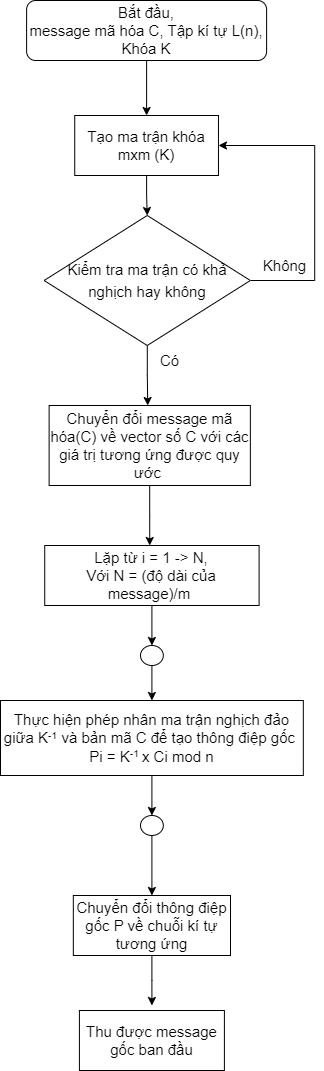

The diagram above was exported from draw.io. Its source (the exported page's mxGraphModel, read from the mxfile embedded in the PNG):
<mxGraphModel dx="1434" dy="1831" grid="1" gridSize="10" guides="1" tooltips="1" connect="1" arrows="1" fold="1" page="1" pageScale="1" pageWidth="850" pageHeight="1100" math="0" shadow="0">
  <root>
    <mxCell id="0" />
    <mxCell id="1" parent="0" />
    <mxCell id="ZaLKj2YOP7dOE8tbZS9l-3" style="edgeStyle=orthogonalEdgeStyle;rounded=0;orthogonalLoop=1;jettySize=auto;html=1;exitX=0.5;exitY=1;exitDx=0;exitDy=0;entryX=0.5;entryY=0;entryDx=0;entryDy=0;" edge="1" parent="1" source="ZaLKj2YOP7dOE8tbZS9l-4" target="ZaLKj2YOP7dOE8tbZS9l-6">
      <mxGeometry relative="1" as="geometry" />
    </mxCell>
    <mxCell id="ZaLKj2YOP7dOE8tbZS9l-4" value="&lt;font style=&quot;font-size: 15px;&quot;&gt;Bắt đầu,&lt;br&gt;message mã hóa C, Tập kí tự L(n), Khóa K&lt;br&gt;&lt;/font&gt;" style="rounded=1;whiteSpace=wrap;html=1;" vertex="1" parent="1">
      <mxGeometry x="206.11" y="-40" width="240" height="60" as="geometry" />
    </mxCell>
    <mxCell id="ZaLKj2YOP7dOE8tbZS9l-5" style="edgeStyle=orthogonalEdgeStyle;rounded=0;orthogonalLoop=1;jettySize=auto;html=1;exitX=0.5;exitY=1;exitDx=0;exitDy=0;entryX=0.5;entryY=0;entryDx=0;entryDy=0;fontSize=18;" edge="1" parent="1" source="ZaLKj2YOP7dOE8tbZS9l-6" target="ZaLKj2YOP7dOE8tbZS9l-9">
      <mxGeometry relative="1" as="geometry" />
    </mxCell>
    <mxCell id="ZaLKj2YOP7dOE8tbZS9l-6" value="&lt;font style=&quot;font-size: 15px;&quot;&gt;Tạo ma trận khóa mxm (K)&lt;/font&gt;" style="rounded=0;whiteSpace=wrap;html=1;" vertex="1" parent="1">
      <mxGeometry x="254.23000000000002" y="75" width="143.75" height="60" as="geometry" />
    </mxCell>
    <mxCell id="ZaLKj2YOP7dOE8tbZS9l-7" style="edgeStyle=orthogonalEdgeStyle;rounded=0;orthogonalLoop=1;jettySize=auto;html=1;fontSize=15;entryX=1;entryY=0.5;entryDx=0;entryDy=0;" edge="1" parent="1" source="ZaLKj2YOP7dOE8tbZS9l-9" target="ZaLKj2YOP7dOE8tbZS9l-6">
      <mxGeometry relative="1" as="geometry">
        <mxPoint x="484.23" y="105" as="targetPoint" />
        <Array as="points">
          <mxPoint x="494.23" y="240" />
          <mxPoint x="494.23" y="105" />
        </Array>
      </mxGeometry>
    </mxCell>
    <mxCell id="ZaLKj2YOP7dOE8tbZS9l-8" style="edgeStyle=orthogonalEdgeStyle;rounded=0;orthogonalLoop=1;jettySize=auto;html=1;fontSize=15;" edge="1" parent="1" source="ZaLKj2YOP7dOE8tbZS9l-9">
      <mxGeometry relative="1" as="geometry">
        <mxPoint x="327.23" y="365" as="targetPoint" />
      </mxGeometry>
    </mxCell>
    <mxCell id="ZaLKj2YOP7dOE8tbZS9l-9" value="&lt;font style=&quot;font-size: 15px;&quot;&gt;Kiểm tra ma trận có khả nghịch hay không&lt;/font&gt;" style="rhombus;whiteSpace=wrap;html=1;fontSize=18;" vertex="1" parent="1">
      <mxGeometry x="223.61" y="175" width="206.25" height="130" as="geometry" />
    </mxCell>
    <mxCell id="ZaLKj2YOP7dOE8tbZS9l-10" value="Có" style="text;html=1;align=center;verticalAlign=middle;resizable=0;points=[];autosize=1;strokeColor=none;fillColor=none;fontSize=15;" vertex="1" parent="1">
      <mxGeometry x="329.23" y="305" width="40" height="30" as="geometry" />
    </mxCell>
    <mxCell id="ZaLKj2YOP7dOE8tbZS9l-11" value="Không" style="text;html=1;align=center;verticalAlign=middle;resizable=0;points=[];autosize=1;strokeColor=none;fillColor=none;fontSize=15;" vertex="1" parent="1">
      <mxGeometry x="429.23" y="210" width="70" height="30" as="geometry" />
    </mxCell>
    <mxCell id="ZaLKj2YOP7dOE8tbZS9l-12" style="edgeStyle=orthogonalEdgeStyle;rounded=0;orthogonalLoop=1;jettySize=auto;html=1;fontSize=15;" edge="1" parent="1" source="ZaLKj2YOP7dOE8tbZS9l-13">
      <mxGeometry relative="1" as="geometry">
        <mxPoint x="329.2399999999998" y="505" as="targetPoint" />
      </mxGeometry>
    </mxCell>
    <mxCell id="ZaLKj2YOP7dOE8tbZS9l-13" value="Chuyển đổi message mã hóa(C) về vector số C với các giá trị tương ứng được quy ước&amp;nbsp;" style="whiteSpace=wrap;html=1;fontSize=15;" vertex="1" parent="1">
      <mxGeometry x="228.62" y="365" width="201.24" height="80" as="geometry" />
    </mxCell>
    <mxCell id="ZaLKj2YOP7dOE8tbZS9l-14" style="edgeStyle=orthogonalEdgeStyle;rounded=0;orthogonalLoop=1;jettySize=auto;html=1;fontSize=15;" edge="1" parent="1" source="ZaLKj2YOP7dOE8tbZS9l-15">
      <mxGeometry relative="1" as="geometry">
        <mxPoint x="331.41499999999996" y="605" as="targetPoint" />
      </mxGeometry>
    </mxCell>
    <mxCell id="ZaLKj2YOP7dOE8tbZS9l-15" value="Lặp từ i = 1 -&amp;gt; N,&lt;br&gt;Với N = (độ dài của message)/m&amp;nbsp;" style="rounded=0;whiteSpace=wrap;html=1;fontSize=15;" vertex="1" parent="1">
      <mxGeometry x="224.23000000000002" y="505" width="214.37" height="60" as="geometry" />
    </mxCell>
    <mxCell id="ZaLKj2YOP7dOE8tbZS9l-16" style="edgeStyle=orthogonalEdgeStyle;rounded=0;orthogonalLoop=1;jettySize=auto;html=1;exitX=0.5;exitY=1;exitDx=0;exitDy=0;exitPerimeter=0;entryX=0.5;entryY=0;entryDx=0;entryDy=0;fontSize=15;" edge="1" parent="1" source="ZaLKj2YOP7dOE8tbZS9l-17" target="ZaLKj2YOP7dOE8tbZS9l-21">
      <mxGeometry relative="1" as="geometry" />
    </mxCell>
    <mxCell id="ZaLKj2YOP7dOE8tbZS9l-17" value="" style="verticalLabelPosition=bottom;verticalAlign=top;html=1;shape=mxgraph.flowchart.on-page_reference;fontSize=15;" vertex="1" parent="1">
      <mxGeometry x="320" y="605" width="22.82" height="20" as="geometry" />
    </mxCell>
    <mxCell id="ZaLKj2YOP7dOE8tbZS9l-18" style="edgeStyle=orthogonalEdgeStyle;rounded=0;orthogonalLoop=1;jettySize=auto;html=1;fontSize=15;" edge="1" parent="1" source="ZaLKj2YOP7dOE8tbZS9l-19">
      <mxGeometry relative="1" as="geometry">
        <mxPoint x="331.4100000000003" y="855" as="targetPoint" />
      </mxGeometry>
    </mxCell>
    <mxCell id="ZaLKj2YOP7dOE8tbZS9l-19" value="" style="verticalLabelPosition=bottom;verticalAlign=top;html=1;shape=mxgraph.flowchart.on-page_reference;fontSize=15;" vertex="1" parent="1">
      <mxGeometry x="320" y="775" width="22.82" height="20" as="geometry" />
    </mxCell>
    <mxCell id="ZaLKj2YOP7dOE8tbZS9l-20" style="edgeStyle=orthogonalEdgeStyle;rounded=0;orthogonalLoop=1;jettySize=auto;html=1;entryX=0.5;entryY=0;entryDx=0;entryDy=0;entryPerimeter=0;fontSize=15;" edge="1" parent="1" source="ZaLKj2YOP7dOE8tbZS9l-21" target="ZaLKj2YOP7dOE8tbZS9l-19">
      <mxGeometry relative="1" as="geometry" />
    </mxCell>
    <mxCell id="ZaLKj2YOP7dOE8tbZS9l-21" value="Thực hiện phép nhân ma trận nghịch đảo giữa K&lt;span style=&quot;font-size: 12.5px;&quot;&gt;&lt;sup&gt;-1&lt;/sup&gt;&lt;/span&gt;&amp;nbsp;và bản mã C để tạo thông điệp gốc&amp;nbsp;&lt;br&gt;Pi = K&lt;span style=&quot;border-color: var(--border-color); font-size: 12.5px;&quot;&gt;&lt;sup style=&quot;border-color: var(--border-color);&quot;&gt;-1&amp;nbsp;&lt;/sup&gt;&lt;/span&gt;x Ci mod n" style="rounded=0;whiteSpace=wrap;html=1;fontSize=15;" vertex="1" parent="1">
      <mxGeometry x="180" y="660" width="302.82" height="75" as="geometry" />
    </mxCell>
    <mxCell id="ZaLKj2YOP7dOE8tbZS9l-22" style="edgeStyle=orthogonalEdgeStyle;rounded=0;orthogonalLoop=1;jettySize=auto;html=1;fontSize=15;" edge="1" parent="1" source="ZaLKj2YOP7dOE8tbZS9l-23">
      <mxGeometry relative="1" as="geometry">
        <mxPoint x="331.40999999999985" y="965" as="targetPoint" />
      </mxGeometry>
    </mxCell>
    <mxCell id="ZaLKj2YOP7dOE8tbZS9l-23" value="Chuyển đổi thông điệp gốc P về chuỗi kí tự tương ứng" style="rounded=0;whiteSpace=wrap;html=1;fontSize=15;" vertex="1" parent="1">
      <mxGeometry x="252.81999999999994" y="855" width="157.18" height="60" as="geometry" />
    </mxCell>
    <mxCell id="ZaLKj2YOP7dOE8tbZS9l-24" value="Thu được message gốc ban đầu" style="rounded=0;whiteSpace=wrap;html=1;fontSize=15;" vertex="1" parent="1">
      <mxGeometry x="258.90999999999997" y="970" width="144.99" height="60" as="geometry" />
    </mxCell>
  </root>
</mxGraphModel>